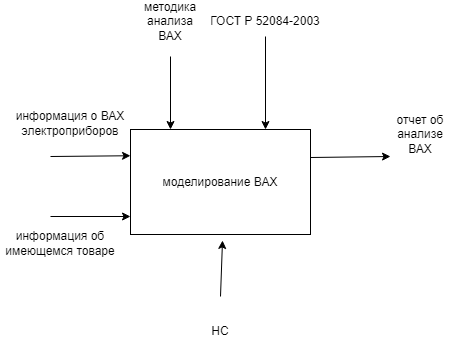

The diagram above was exported from draw.io. Its source (the exported page's mxGraphModel, read from the mxfile embedded in the PNG):
<mxGraphModel dx="1426" dy="1962" grid="1" gridSize="10" guides="1" tooltips="1" connect="1" arrows="1" fold="1" page="1" pageScale="1" pageWidth="827" pageHeight="1169" math="0" shadow="0">
  <root>
    <mxCell id="0" />
    <mxCell id="1" parent="0" />
    <mxCell id="oXrdSlbjQtKc-843uz5V-1" value="моделирование ВАХ" style="rounded=0;whiteSpace=wrap;html=1;" vertex="1" parent="1">
      <mxGeometry x="310" y="-607" width="180" height="105" as="geometry" />
    </mxCell>
    <mxCell id="oXrdSlbjQtKc-843uz5V-2" value="" style="endArrow=classic;html=1;rounded=0;entryX=0;entryY=0.25;entryDx=0;entryDy=0;" edge="1" parent="1" target="oXrdSlbjQtKc-843uz5V-1">
      <mxGeometry width="50" height="50" relative="1" as="geometry">
        <mxPoint x="230" y="-580" as="sourcePoint" />
        <mxPoint x="430" y="-560" as="targetPoint" />
      </mxGeometry>
    </mxCell>
    <mxCell id="oXrdSlbjQtKc-843uz5V-3" value="" style="endArrow=classic;html=1;rounded=0;entryX=0;entryY=0.25;entryDx=0;entryDy=0;" edge="1" parent="1">
      <mxGeometry width="50" height="50" relative="1" as="geometry">
        <mxPoint x="230" y="-520" as="sourcePoint" />
        <mxPoint x="310" y="-520" as="targetPoint" />
      </mxGeometry>
    </mxCell>
    <mxCell id="oXrdSlbjQtKc-843uz5V-4" value="информация о ВАХ электроприборов" style="text;html=1;strokeColor=none;fillColor=none;align=center;verticalAlign=middle;whiteSpace=wrap;rounded=0;" vertex="1" parent="1">
      <mxGeometry x="190" y="-640" width="120" height="53" as="geometry" />
    </mxCell>
    <mxCell id="oXrdSlbjQtKc-843uz5V-5" value="информация об имеющемся товаре" style="text;html=1;strokeColor=none;fillColor=none;align=center;verticalAlign=middle;whiteSpace=wrap;rounded=0;" vertex="1" parent="1">
      <mxGeometry x="180" y="-520" width="120" height="53" as="geometry" />
    </mxCell>
    <mxCell id="oXrdSlbjQtKc-843uz5V-6" value="" style="endArrow=classic;html=1;rounded=0;entryX=0.539;entryY=1.057;entryDx=0;entryDy=0;entryPerimeter=0;" edge="1" parent="1">
      <mxGeometry width="50" height="50" relative="1" as="geometry">
        <mxPoint x="400" y="-440" as="sourcePoint" />
        <mxPoint x="402.02" y="-496.0150000000001" as="targetPoint" />
      </mxGeometry>
    </mxCell>
    <mxCell id="oXrdSlbjQtKc-843uz5V-7" value="НС" style="text;html=1;strokeColor=none;fillColor=none;align=center;verticalAlign=middle;whiteSpace=wrap;rounded=0;" vertex="1" parent="1">
      <mxGeometry x="370" y="-420" width="60" height="30" as="geometry" />
    </mxCell>
    <mxCell id="oXrdSlbjQtKc-843uz5V-8" value="" style="endArrow=classic;html=1;rounded=0;entryX=0;entryY=0.25;entryDx=0;entryDy=0;" edge="1" parent="1">
      <mxGeometry width="50" height="50" relative="1" as="geometry">
        <mxPoint x="490" y="-579" as="sourcePoint" />
        <mxPoint x="570" y="-580" as="targetPoint" />
      </mxGeometry>
    </mxCell>
    <mxCell id="oXrdSlbjQtKc-843uz5V-9" value="" style="endArrow=classic;html=1;rounded=0;entryX=0.5;entryY=0;entryDx=0;entryDy=0;" edge="1" parent="1">
      <mxGeometry width="50" height="50" relative="1" as="geometry">
        <mxPoint x="350" y="-680" as="sourcePoint" />
        <mxPoint x="350" y="-607" as="targetPoint" />
      </mxGeometry>
    </mxCell>
    <mxCell id="oXrdSlbjQtKc-843uz5V-10" value="методика анализа ВАХ" style="text;html=1;strokeColor=none;fillColor=none;align=center;verticalAlign=middle;whiteSpace=wrap;rounded=0;" vertex="1" parent="1">
      <mxGeometry x="320" y="-730" width="60" height="30" as="geometry" />
    </mxCell>
    <mxCell id="oXrdSlbjQtKc-843uz5V-11" value="отчет об анализе ВАХ" style="text;html=1;strokeColor=none;fillColor=none;align=center;verticalAlign=middle;whiteSpace=wrap;rounded=0;" vertex="1" parent="1">
      <mxGeometry x="570" y="-617" width="60" height="30" as="geometry" />
    </mxCell>
    <mxCell id="oXrdSlbjQtKc-843uz5V-13" style="edgeStyle=orthogonalEdgeStyle;rounded=0;orthogonalLoop=1;jettySize=auto;html=1;entryX=0.75;entryY=0;entryDx=0;entryDy=0;" edge="1" parent="1" source="oXrdSlbjQtKc-843uz5V-12" target="oXrdSlbjQtKc-843uz5V-1">
      <mxGeometry relative="1" as="geometry" />
    </mxCell>
    <mxCell id="oXrdSlbjQtKc-843uz5V-12" value="ГОСТ Р 52084-2003" style="text;html=1;strokeColor=none;fillColor=none;align=center;verticalAlign=middle;whiteSpace=wrap;rounded=0;" vertex="1" parent="1">
      <mxGeometry x="380" y="-730" width="130" height="30" as="geometry" />
    </mxCell>
  </root>
</mxGraphModel>